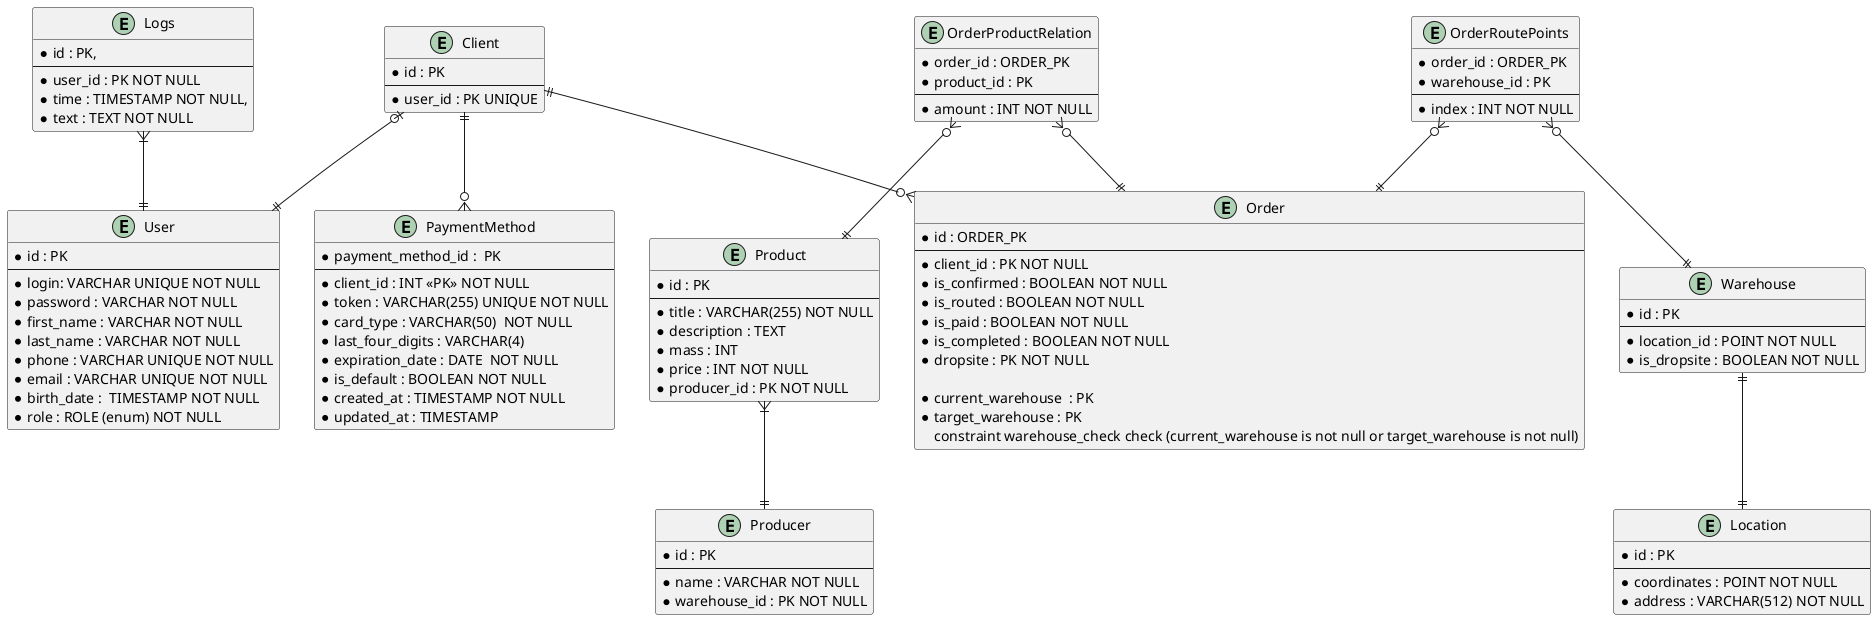

The diagram above was rendered by PlantUML. Its source (embedded in the PNG):
@startuml

entity User {
	* id : PK
	--
	* login: VARCHAR UNIQUE NOT NULL
	* password : VARCHAR NOT NULL
	* first_name : VARCHAR NOT NULL
	* last_name : VARCHAR NOT NULL
	* phone : VARCHAR UNIQUE NOT NULL
	* email : VARCHAR UNIQUE NOT NULL
	* birth_date :  TIMESTAMP NOT NULL
	* role : ROLE (enum) NOT NULL
}

entity Client {
	* id : PK
	--
	* user_id : PK UNIQUE
}

Client |o--|| User

entity PaymentMethod {
  * payment_method_id :  PK
  --
  * client_id : INT <<PK>> NOT NULL
  * token : VARCHAR(255) UNIQUE NOT NULL
  * card_type : VARCHAR(50)  NOT NULL
  * last_four_digits : VARCHAR(4)
  * expiration_date : DATE  NOT NULL
  * is_default : BOOLEAN NOT NULL
  * created_at : TIMESTAMP NOT NULL
  * updated_at : TIMESTAMP 
}

Client ||--o{ PaymentMethod


entity Producer {
	* id : PK
	--
	* name : VARCHAR NOT NULL
	* warehouse_id : PK NOT NULL
}


entity Product {
	* id : PK
	--
	* title : VARCHAR(255) NOT NULL
	* description : TEXT 
	* mass : INT
	* price : INT NOT NULL
	* producer_id : PK NOT NULL
}


Product }|--|| Producer


entity Order {
	' probably the number of order, like varchar(12)'
	* id : ORDER_PK 
	--
	* client_id : PK NOT NULL
	* is_confirmed : BOOLEAN NOT NULL
	* is_routed : BOOLEAN NOT NULL
	* is_paid : BOOLEAN NOT NULL
	* is_completed : BOOLEAN NOT NULL
	* dropsite : PK NOT NULL

	* current_warehouse  : PK
	* target_warehouse : PK 
constraint warehouse_check check (current_warehouse is not null or target_warehouse is not null)
}

Client ||--o{ Order


entity OrderProductRelation {
 * order_id : ORDER_PK
 * product_id : PK
 --
 * amount : INT NOT NULL
}


OrderProductRelation }o--|| Order
OrderProductRelation }o--|| Product

entity OrderRoutePoints {
	* order_id : ORDER_PK
	* warehouse_id : PK 
	--
	* index : INT NOT NULL
}

entity Warehouse {
	* id : PK
	--
	* location_id : POINT NOT NULL
	* is_dropsite : BOOLEAN NOT NULL
}

OrderRoutePoints }o--|| Warehouse
OrderRoutePoints }o--|| Order



entity Location {
	* id : PK 
	--
	* coordinates : POINT NOT NULL
	* address : VARCHAR(512) NOT NULL
}


entity Logs {
	* id : PK, 
	--
	* user_id : PK NOT NULL
	* time : TIMESTAMP NOT NULL, 
	* text : TEXT NOT NULL
}

Logs }|--|| User

Warehouse ||--|| Location

@enduml